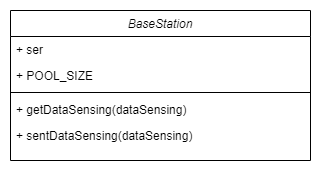

The diagram above was exported from draw.io. Its source (the exported page's mxGraphModel, read from the mxfile embedded in the PNG):
<mxGraphModel dx="868" dy="1594" grid="1" gridSize="10" guides="1" tooltips="1" connect="1" arrows="1" fold="1" page="1" pageScale="1" pageWidth="827" pageHeight="1169" math="0" shadow="0">
  <root>
    <mxCell id="WIyWlLk6GJQsqaUBKTNV-0" />
    <mxCell id="WIyWlLk6GJQsqaUBKTNV-1" parent="WIyWlLk6GJQsqaUBKTNV-0" />
    <mxCell id="pxcq1xAfG1XAKYWHE-2Z-24" value="BaseStation" style="swimlane;fontStyle=2;align=center;verticalAlign=top;childLayout=stackLayout;horizontal=1;startSize=26;horizontalStack=0;resizeParent=1;resizeLast=0;collapsible=1;marginBottom=0;rounded=0;shadow=0;strokeWidth=1;" parent="WIyWlLk6GJQsqaUBKTNV-1" vertex="1">
      <mxGeometry x="120" y="-320" width="300" height="150" as="geometry">
        <mxRectangle x="220" y="120" width="160" height="26" as="alternateBounds" />
      </mxGeometry>
    </mxCell>
    <mxCell id="pxcq1xAfG1XAKYWHE-2Z-25" value="+ ser" style="text;align=left;verticalAlign=top;spacingLeft=4;spacingRight=4;overflow=hidden;rotatable=0;points=[[0,0.5],[1,0.5]];portConstraint=eastwest;" parent="pxcq1xAfG1XAKYWHE-2Z-24" vertex="1">
      <mxGeometry y="26" width="300" height="26" as="geometry" />
    </mxCell>
    <mxCell id="pxcq1xAfG1XAKYWHE-2Z-29" value="+ POOL_SIZE" style="text;align=left;verticalAlign=top;spacingLeft=4;spacingRight=4;overflow=hidden;rotatable=0;points=[[0,0.5],[1,0.5]];portConstraint=eastwest;" parent="pxcq1xAfG1XAKYWHE-2Z-24" vertex="1">
      <mxGeometry y="52" width="300" height="26" as="geometry" />
    </mxCell>
    <mxCell id="pxcq1xAfG1XAKYWHE-2Z-33" value="" style="line;html=1;strokeWidth=1;align=left;verticalAlign=middle;spacingTop=-1;spacingLeft=3;spacingRight=3;rotatable=0;labelPosition=right;points=[];portConstraint=eastwest;" parent="pxcq1xAfG1XAKYWHE-2Z-24" vertex="1">
      <mxGeometry y="78" width="300" height="8" as="geometry" />
    </mxCell>
    <mxCell id="pxcq1xAfG1XAKYWHE-2Z-36" value="+ getDataSensing(dataSensing)" style="text;align=left;verticalAlign=top;spacingLeft=4;spacingRight=4;overflow=hidden;rotatable=0;points=[[0,0.5],[1,0.5]];portConstraint=eastwest;rounded=0;shadow=0;html=0;" parent="pxcq1xAfG1XAKYWHE-2Z-24" vertex="1">
      <mxGeometry y="86" width="300" height="26" as="geometry" />
    </mxCell>
    <mxCell id="sNAIcGNBtszq3HCw8Iw7-1" value="+ sentDataSensing(dataSensing)" style="text;align=left;verticalAlign=top;spacingLeft=4;spacingRight=4;overflow=hidden;rotatable=0;points=[[0,0.5],[1,0.5]];portConstraint=eastwest;rounded=0;shadow=0;html=0;" parent="pxcq1xAfG1XAKYWHE-2Z-24" vertex="1">
      <mxGeometry y="112" width="300" height="26" as="geometry" />
    </mxCell>
  </root>
</mxGraphModel>